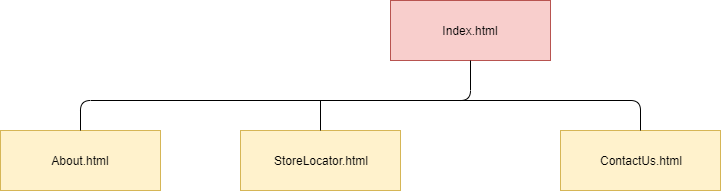

The diagram above was exported from draw.io. Its source (the exported page's mxGraphModel, read from the mxfile embedded in the PNG):
<mxGraphModel dx="1422" dy="794" grid="1" gridSize="10" guides="1" tooltips="1" connect="1" arrows="1" fold="1" page="1" pageScale="1" pageWidth="850" pageHeight="1100" math="0" shadow="0">
  <root>
    <mxCell id="0" />
    <mxCell id="1" parent="0" />
    <mxCell id="B12DFciPFKjN_dfbghfy-1" value="Index.html" style="rounded=0;whiteSpace=wrap;html=1;fillColor=#f8cecc;strokeColor=#b85450;" parent="1" vertex="1">
      <mxGeometry x="520" y="30" width="160" height="60" as="geometry" />
    </mxCell>
    <mxCell id="B12DFciPFKjN_dfbghfy-7" value="About.html" style="rounded=0;whiteSpace=wrap;html=1;fillColor=#fff2cc;strokeColor=#d6b656;" parent="1" vertex="1">
      <mxGeometry x="130" y="160" width="160" height="60" as="geometry" />
    </mxCell>
    <mxCell id="B12DFciPFKjN_dfbghfy-8" value="&lt;font style=&quot;font-size: 12px&quot;&gt;StoreLocator.html&lt;/font&gt;" style="rounded=0;whiteSpace=wrap;html=1;fillColor=#fff2cc;strokeColor=#d6b656;" parent="1" vertex="1">
      <mxGeometry x="370" y="160" width="160" height="60" as="geometry" />
    </mxCell>
    <mxCell id="B12DFciPFKjN_dfbghfy-14" value="ContactUs.html" style="rounded=0;whiteSpace=wrap;html=1;fillColor=#fff2cc;strokeColor=#d6b656;" parent="1" vertex="1">
      <mxGeometry x="690" y="160" width="160" height="60" as="geometry" />
    </mxCell>
    <mxCell id="B12DFciPFKjN_dfbghfy-16" value="" style="endArrow=none;html=1;entryX=0.5;entryY=1;entryDx=0;entryDy=0;exitX=0.5;exitY=0;exitDx=0;exitDy=0;" parent="1" source="B12DFciPFKjN_dfbghfy-7" target="B12DFciPFKjN_dfbghfy-1" edge="1">
      <mxGeometry width="50" height="50" relative="1" as="geometry">
        <mxPoint x="570" y="150" as="sourcePoint" />
        <mxPoint x="620" y="100" as="targetPoint" />
        <Array as="points">
          <mxPoint x="210" y="130" />
          <mxPoint x="600" y="130" />
        </Array>
      </mxGeometry>
    </mxCell>
    <mxCell id="B12DFciPFKjN_dfbghfy-17" value="" style="endArrow=none;html=1;exitX=0.5;exitY=0;exitDx=0;exitDy=0;" parent="1" source="B12DFciPFKjN_dfbghfy-8" edge="1">
      <mxGeometry width="50" height="50" relative="1" as="geometry">
        <mxPoint x="110" y="320" as="sourcePoint" />
        <mxPoint x="450" y="130" as="targetPoint" />
      </mxGeometry>
    </mxCell>
    <mxCell id="B12DFciPFKjN_dfbghfy-29" value="" style="endArrow=none;html=1;entryX=0.5;entryY=0;entryDx=0;entryDy=0;" parent="1" target="B12DFciPFKjN_dfbghfy-14" edge="1">
      <mxGeometry width="50" height="50" relative="1" as="geometry">
        <mxPoint x="590" y="130" as="sourcePoint" />
        <mxPoint x="1290" y="130" as="targetPoint" />
        <Array as="points">
          <mxPoint x="770" y="130" />
        </Array>
      </mxGeometry>
    </mxCell>
  </root>
</mxGraphModel>